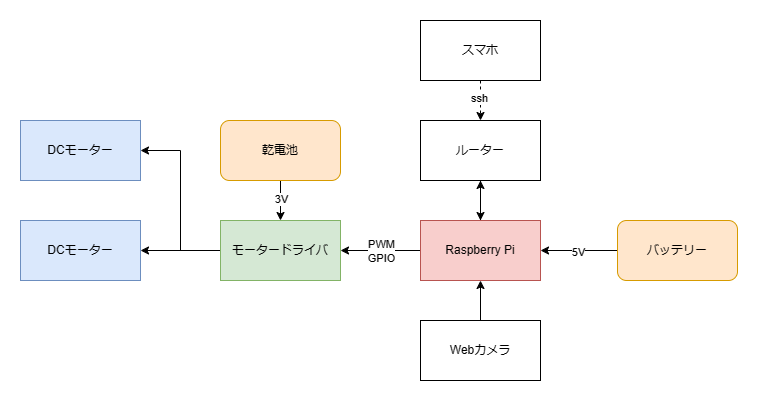

The diagram above was exported from draw.io. Its source (the exported page's mxGraphModel, read from the mxfile embedded in the PNG):
<mxGraphModel dx="1339" dy="799" grid="1" gridSize="10" guides="1" tooltips="1" connect="1" arrows="1" fold="1" page="1" pageScale="1" pageWidth="827" pageHeight="1169" math="0" shadow="0">
  <root>
    <mxCell id="0" />
    <mxCell id="1" parent="0" />
    <mxCell id="qGF5pWB1QcCS2tOCTe1N-1" value="DCモーター" style="rounded=0;whiteSpace=wrap;html=1;fillColor=#dae8fc;strokeColor=#6c8ebf;" parent="1" vertex="1">
      <mxGeometry x="110" y="310" width="120" height="60" as="geometry" />
    </mxCell>
    <mxCell id="qGF5pWB1QcCS2tOCTe1N-2" value="DCモーター" style="rounded=0;whiteSpace=wrap;html=1;fillColor=#dae8fc;strokeColor=#6c8ebf;" parent="1" vertex="1">
      <mxGeometry x="110" y="410" width="120" height="60" as="geometry" />
    </mxCell>
    <mxCell id="qGF5pWB1QcCS2tOCTe1N-20" style="edgeStyle=orthogonalEdgeStyle;rounded=0;orthogonalLoop=1;jettySize=auto;html=1;entryX=1;entryY=0.5;entryDx=0;entryDy=0;exitX=0;exitY=0.5;exitDx=0;exitDy=0;" parent="1" source="qGF5pWB1QcCS2tOCTe1N-6" target="qGF5pWB1QcCS2tOCTe1N-1" edge="1">
      <mxGeometry relative="1" as="geometry">
        <mxPoint x="310" y="240" as="sourcePoint" />
      </mxGeometry>
    </mxCell>
    <mxCell id="qGF5pWB1QcCS2tOCTe1N-21" style="edgeStyle=orthogonalEdgeStyle;rounded=0;orthogonalLoop=1;jettySize=auto;html=1;entryX=1;entryY=0.5;entryDx=0;entryDy=0;" parent="1" source="qGF5pWB1QcCS2tOCTe1N-6" target="qGF5pWB1QcCS2tOCTe1N-2" edge="1">
      <mxGeometry relative="1" as="geometry" />
    </mxCell>
    <mxCell id="qGF5pWB1QcCS2tOCTe1N-6" value="モータードライバ" style="rounded=0;whiteSpace=wrap;html=1;fillColor=#d5e8d4;strokeColor=#82b366;" parent="1" vertex="1">
      <mxGeometry x="310" y="410" width="120" height="60" as="geometry" />
    </mxCell>
    <mxCell id="qGF5pWB1QcCS2tOCTe1N-10" style="edgeStyle=orthogonalEdgeStyle;rounded=0;orthogonalLoop=1;jettySize=auto;html=1;entryX=0.5;entryY=0;entryDx=0;entryDy=0;" parent="1" source="qGF5pWB1QcCS2tOCTe1N-7" target="qGF5pWB1QcCS2tOCTe1N-6" edge="1">
      <mxGeometry relative="1" as="geometry" />
    </mxCell>
    <mxCell id="qGF5pWB1QcCS2tOCTe1N-12" value="3V" style="edgeLabel;html=1;align=center;verticalAlign=middle;resizable=0;points=[];" parent="qGF5pWB1QcCS2tOCTe1N-10" connectable="0" vertex="1">
      <mxGeometry x="-0.1" relative="1" as="geometry">
        <mxPoint as="offset" />
      </mxGeometry>
    </mxCell>
    <mxCell id="qGF5pWB1QcCS2tOCTe1N-7" value="乾電池" style="rounded=1;whiteSpace=wrap;html=1;fillColor=#ffe6cc;strokeColor=#d79b00;" parent="1" vertex="1">
      <mxGeometry x="310" y="310" width="120" height="60" as="geometry" />
    </mxCell>
    <mxCell id="qGF5pWB1QcCS2tOCTe1N-18" style="edgeStyle=orthogonalEdgeStyle;rounded=0;orthogonalLoop=1;jettySize=auto;html=1;entryX=0.5;entryY=1;entryDx=0;entryDy=0;" parent="1" source="qGF5pWB1QcCS2tOCTe1N-13" target="qGF5pWB1QcCS2tOCTe1N-16" edge="1">
      <mxGeometry relative="1" as="geometry" />
    </mxCell>
    <mxCell id="qGF5pWB1QcCS2tOCTe1N-23" style="edgeStyle=orthogonalEdgeStyle;rounded=0;orthogonalLoop=1;jettySize=auto;html=1;" parent="1" source="qGF5pWB1QcCS2tOCTe1N-13" target="qGF5pWB1QcCS2tOCTe1N-6" edge="1">
      <mxGeometry relative="1" as="geometry" />
    </mxCell>
    <mxCell id="qGF5pWB1QcCS2tOCTe1N-30" value="PWM&lt;div&gt;GPIO&lt;/div&gt;" style="edgeLabel;html=1;align=center;verticalAlign=middle;resizable=0;points=[];" parent="qGF5pWB1QcCS2tOCTe1N-23" connectable="0" vertex="1">
      <mxGeometry x="-0.25" relative="1" as="geometry">
        <mxPoint x="-10" as="offset" />
      </mxGeometry>
    </mxCell>
    <mxCell id="qGF5pWB1QcCS2tOCTe1N-13" value="Raspberry Pi" style="rounded=0;whiteSpace=wrap;html=1;fillColor=#f8cecc;strokeColor=#b85450;" parent="1" vertex="1">
      <mxGeometry x="510" y="410" width="120" height="60" as="geometry" />
    </mxCell>
    <mxCell id="qGF5pWB1QcCS2tOCTe1N-19" style="edgeStyle=orthogonalEdgeStyle;rounded=0;orthogonalLoop=1;jettySize=auto;html=1;entryX=0.5;entryY=0;entryDx=0;entryDy=0;" parent="1" source="qGF5pWB1QcCS2tOCTe1N-16" target="qGF5pWB1QcCS2tOCTe1N-13" edge="1">
      <mxGeometry relative="1" as="geometry" />
    </mxCell>
    <mxCell id="qGF5pWB1QcCS2tOCTe1N-16" value="ルーター" style="rounded=0;whiteSpace=wrap;html=1;" parent="1" vertex="1">
      <mxGeometry x="510" y="310" width="120" height="60" as="geometry" />
    </mxCell>
    <mxCell id="qGF5pWB1QcCS2tOCTe1N-25" style="edgeStyle=orthogonalEdgeStyle;rounded=0;orthogonalLoop=1;jettySize=auto;html=1;entryX=0.5;entryY=0;entryDx=0;entryDy=0;dashed=1;" parent="1" source="qGF5pWB1QcCS2tOCTe1N-24" target="qGF5pWB1QcCS2tOCTe1N-16" edge="1">
      <mxGeometry relative="1" as="geometry" />
    </mxCell>
    <mxCell id="qGF5pWB1QcCS2tOCTe1N-31" value="ssh" style="edgeLabel;html=1;align=center;verticalAlign=middle;resizable=0;points=[];" parent="qGF5pWB1QcCS2tOCTe1N-25" connectable="0" vertex="1">
      <mxGeometry x="-0.15" y="-2" relative="1" as="geometry">
        <mxPoint as="offset" />
      </mxGeometry>
    </mxCell>
    <mxCell id="qGF5pWB1QcCS2tOCTe1N-24" value="スマホ" style="rounded=0;whiteSpace=wrap;html=1;" parent="1" vertex="1">
      <mxGeometry x="510" y="210" width="120" height="60" as="geometry" />
    </mxCell>
    <mxCell id="qGF5pWB1QcCS2tOCTe1N-28" style="edgeStyle=orthogonalEdgeStyle;rounded=0;orthogonalLoop=1;jettySize=auto;html=1;entryX=1;entryY=0.5;entryDx=0;entryDy=0;" parent="1" source="qGF5pWB1QcCS2tOCTe1N-27" target="qGF5pWB1QcCS2tOCTe1N-13" edge="1">
      <mxGeometry relative="1" as="geometry" />
    </mxCell>
    <mxCell id="qGF5pWB1QcCS2tOCTe1N-29" value="5V" style="edgeLabel;html=1;align=center;verticalAlign=middle;resizable=0;points=[];" parent="qGF5pWB1QcCS2tOCTe1N-28" connectable="0" vertex="1">
      <mxGeometry x="0.039" y="1" relative="1" as="geometry">
        <mxPoint as="offset" />
      </mxGeometry>
    </mxCell>
    <mxCell id="qGF5pWB1QcCS2tOCTe1N-27" value="バッテリー" style="rounded=1;whiteSpace=wrap;html=1;fillColor=#ffe6cc;strokeColor=#d79b00;" parent="1" vertex="1">
      <mxGeometry x="707" y="410" width="120" height="60" as="geometry" />
    </mxCell>
    <mxCell id="qGF5pWB1QcCS2tOCTe1N-33" style="edgeStyle=orthogonalEdgeStyle;rounded=0;orthogonalLoop=1;jettySize=auto;html=1;entryX=0.5;entryY=1;entryDx=0;entryDy=0;" parent="1" source="qGF5pWB1QcCS2tOCTe1N-32" target="qGF5pWB1QcCS2tOCTe1N-13" edge="1">
      <mxGeometry relative="1" as="geometry" />
    </mxCell>
    <mxCell id="qGF5pWB1QcCS2tOCTe1N-32" value="Webカメラ" style="rounded=0;whiteSpace=wrap;html=1;" parent="1" vertex="1">
      <mxGeometry x="510" y="510" width="120" height="60" as="geometry" />
    </mxCell>
  </root>
</mxGraphModel>